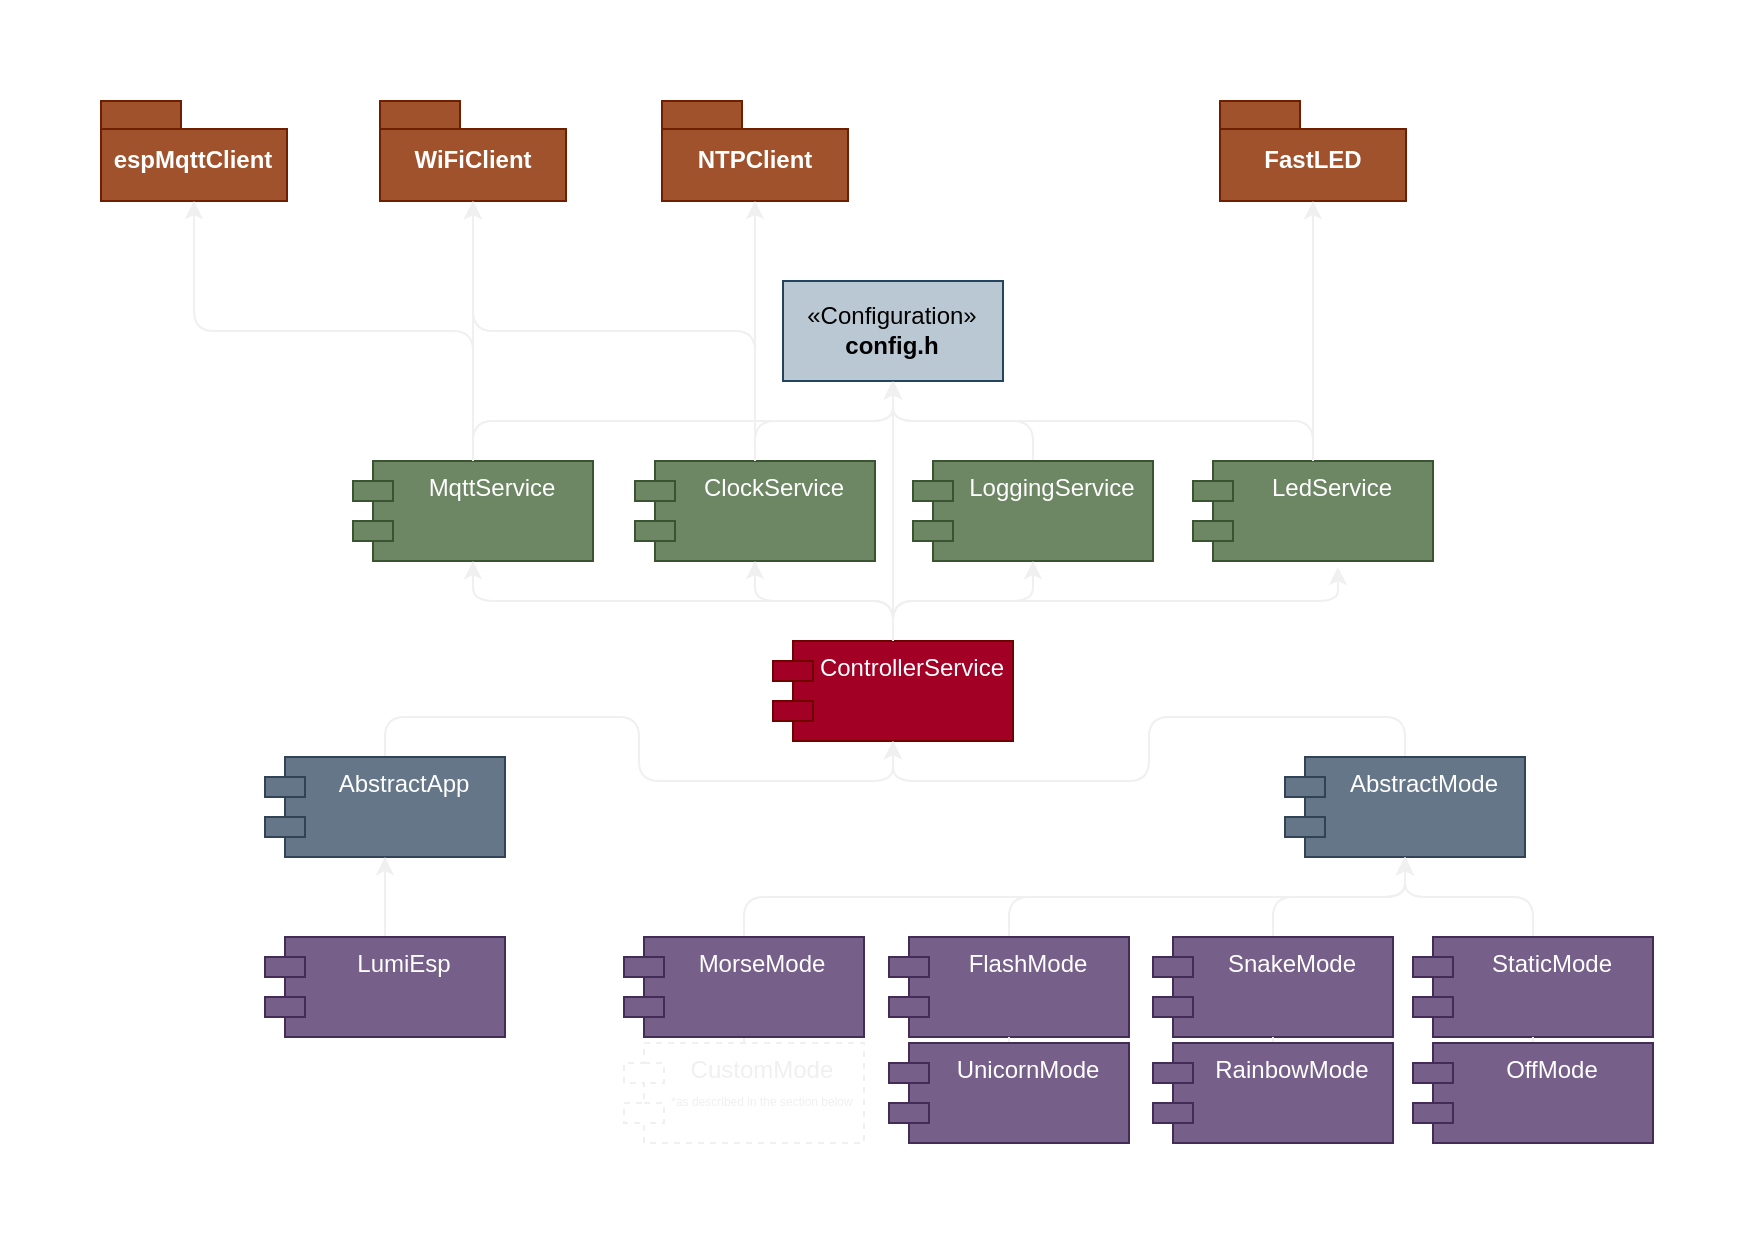

The diagram above was exported from draw.io. Its source (the exported page's mxGraphModel, read from the mxfile embedded in the PNG):
<mxGraphModel dx="683" dy="399" grid="1" gridSize="10" guides="1" tooltips="1" connect="1" arrows="1" fold="1" page="1" pageScale="1" pageWidth="827" pageHeight="583" math="0" shadow="0">
  <root>
    <mxCell id="NXHdnz_TH19PiPouynxO-0" />
    <mxCell id="NXHdnz_TH19PiPouynxO-1" parent="NXHdnz_TH19PiPouynxO-0" />
    <mxCell id="1w3i_42cOFCZzfp6BKsr-0" style="edgeStyle=orthogonalEdgeStyle;rounded=1;orthogonalLoop=1;jettySize=auto;html=1;exitX=0.5;exitY=0;exitDx=0;exitDy=0;entryX=0.5;entryY=1;entryDx=0;entryDy=0;curved=0;" parent="NXHdnz_TH19PiPouynxO-1" source="NXHdnz_TH19PiPouynxO-3" target="NXHdnz_TH19PiPouynxO-15" edge="1">
      <mxGeometry relative="1" as="geometry" />
    </mxCell>
    <mxCell id="NXHdnz_TH19PiPouynxO-3" value="MqttService" style="shape=module;align=left;spacingLeft=20;align=center;verticalAlign=top;whiteSpace=wrap;html=1;shadow=0;fillColor=#6d8764;fontColor=#ffffff;strokeColor=#3A5431;rounded=1;" parent="NXHdnz_TH19PiPouynxO-1" vertex="1">
      <mxGeometry x="151" y="211" width="120" height="50" as="geometry" />
    </mxCell>
    <mxCell id="1w3i_42cOFCZzfp6BKsr-1" style="edgeStyle=orthogonalEdgeStyle;rounded=1;orthogonalLoop=1;jettySize=auto;html=1;exitX=0.5;exitY=0;exitDx=0;exitDy=0;curved=0;" parent="NXHdnz_TH19PiPouynxO-1" source="NXHdnz_TH19PiPouynxO-5" target="NXHdnz_TH19PiPouynxO-15" edge="1">
      <mxGeometry relative="1" as="geometry" />
    </mxCell>
    <mxCell id="NXHdnz_TH19PiPouynxO-5" value="ClockService" style="shape=module;align=left;spacingLeft=20;align=center;verticalAlign=top;whiteSpace=wrap;html=1;shadow=0;fillColor=#6d8764;fontColor=#ffffff;strokeColor=#3A5431;rounded=1;" parent="NXHdnz_TH19PiPouynxO-1" vertex="1">
      <mxGeometry x="292" y="211" width="120" height="50" as="geometry" />
    </mxCell>
    <mxCell id="1w3i_42cOFCZzfp6BKsr-2" style="edgeStyle=orthogonalEdgeStyle;rounded=1;orthogonalLoop=1;jettySize=auto;html=1;exitX=0.5;exitY=0;exitDx=0;exitDy=0;entryX=0.5;entryY=1;entryDx=0;entryDy=0;curved=0;" parent="NXHdnz_TH19PiPouynxO-1" source="NXHdnz_TH19PiPouynxO-9" target="NXHdnz_TH19PiPouynxO-15" edge="1">
      <mxGeometry relative="1" as="geometry" />
    </mxCell>
    <mxCell id="NXHdnz_TH19PiPouynxO-9" value="LoggingService" style="shape=module;align=left;spacingLeft=20;align=center;verticalAlign=top;whiteSpace=wrap;html=1;shadow=0;fillColor=#6d8764;fontColor=#ffffff;strokeColor=#3A5431;rounded=1;" parent="NXHdnz_TH19PiPouynxO-1" vertex="1">
      <mxGeometry x="431" y="211" width="120" height="50" as="geometry" />
    </mxCell>
    <mxCell id="1w3i_42cOFCZzfp6BKsr-4" style="edgeStyle=orthogonalEdgeStyle;rounded=1;orthogonalLoop=1;jettySize=auto;html=1;exitX=0.5;exitY=0;exitDx=0;exitDy=0;entryX=0.5;entryY=1;entryDx=0;entryDy=0;curved=0;" parent="NXHdnz_TH19PiPouynxO-1" source="NXHdnz_TH19PiPouynxO-14" target="NXHdnz_TH19PiPouynxO-9" edge="1">
      <mxGeometry relative="1" as="geometry" />
    </mxCell>
    <mxCell id="1w3i_42cOFCZzfp6BKsr-6" style="edgeStyle=orthogonalEdgeStyle;rounded=1;orthogonalLoop=1;jettySize=auto;html=1;exitX=0.5;exitY=0;exitDx=0;exitDy=0;entryX=0.5;entryY=1;entryDx=0;entryDy=0;curved=0;" parent="NXHdnz_TH19PiPouynxO-1" source="NXHdnz_TH19PiPouynxO-14" target="NXHdnz_TH19PiPouynxO-5" edge="1">
      <mxGeometry relative="1" as="geometry" />
    </mxCell>
    <mxCell id="1w3i_42cOFCZzfp6BKsr-7" style="edgeStyle=orthogonalEdgeStyle;rounded=1;orthogonalLoop=1;jettySize=auto;html=1;exitX=0.5;exitY=0;exitDx=0;exitDy=0;curved=0;" parent="NXHdnz_TH19PiPouynxO-1" source="NXHdnz_TH19PiPouynxO-14" target="NXHdnz_TH19PiPouynxO-3" edge="1">
      <mxGeometry relative="1" as="geometry" />
    </mxCell>
    <mxCell id="ilxuFvTCXFQRCYBO_LZc-0" style="edgeStyle=orthogonalEdgeStyle;rounded=0;orthogonalLoop=1;jettySize=auto;html=1;exitX=0.5;exitY=0;exitDx=0;exitDy=0;entryX=0.5;entryY=1;entryDx=0;entryDy=0;" parent="NXHdnz_TH19PiPouynxO-1" source="NXHdnz_TH19PiPouynxO-14" target="NXHdnz_TH19PiPouynxO-15" edge="1">
      <mxGeometry relative="1" as="geometry" />
    </mxCell>
    <mxCell id="NXHdnz_TH19PiPouynxO-14" value="ControllerService" style="shape=module;align=left;spacingLeft=20;align=center;verticalAlign=top;whiteSpace=wrap;html=1;shadow=0;fillColor=#a20025;fontColor=#ffffff;strokeColor=#6F0000;rounded=1;" parent="NXHdnz_TH19PiPouynxO-1" vertex="1">
      <mxGeometry x="361" y="301" width="120" height="50" as="geometry" />
    </mxCell>
    <mxCell id="NXHdnz_TH19PiPouynxO-15" value="«Configuration»&lt;br&gt;&lt;b&gt;config.h&lt;/b&gt;" style="html=1;whiteSpace=wrap;shadow=0;fillColor=#bac8d3;strokeColor=#23445d;fontColor=#000000;rounded=0;" parent="NXHdnz_TH19PiPouynxO-1" vertex="1">
      <mxGeometry x="366" y="121" width="110" height="50" as="geometry" />
    </mxCell>
    <mxCell id="1w3i_42cOFCZzfp6BKsr-3" style="edgeStyle=orthogonalEdgeStyle;rounded=1;orthogonalLoop=1;jettySize=auto;html=1;exitX=0.5;exitY=0;exitDx=0;exitDy=0;entryX=0.5;entryY=1;entryDx=0;entryDy=0;curved=0;" parent="NXHdnz_TH19PiPouynxO-1" source="NXHdnz_TH19PiPouynxO-21" target="NXHdnz_TH19PiPouynxO-15" edge="1">
      <mxGeometry relative="1" as="geometry" />
    </mxCell>
    <mxCell id="NXHdnz_TH19PiPouynxO-21" value="LedService" style="shape=module;align=left;spacingLeft=20;align=center;verticalAlign=top;whiteSpace=wrap;html=1;shadow=0;fillColor=#6d8764;fontColor=#ffffff;strokeColor=#3A5431;rounded=1;" parent="NXHdnz_TH19PiPouynxO-1" vertex="1">
      <mxGeometry x="571" y="211" width="120" height="50" as="geometry" />
    </mxCell>
    <mxCell id="1w3i_42cOFCZzfp6BKsr-5" style="edgeStyle=orthogonalEdgeStyle;rounded=1;orthogonalLoop=1;jettySize=auto;html=1;exitX=0.5;exitY=0;exitDx=0;exitDy=0;entryX=0.604;entryY=1.061;entryDx=0;entryDy=0;entryPerimeter=0;curved=0;" parent="NXHdnz_TH19PiPouynxO-1" source="NXHdnz_TH19PiPouynxO-14" target="NXHdnz_TH19PiPouynxO-21" edge="1">
      <mxGeometry relative="1" as="geometry" />
    </mxCell>
    <mxCell id="1w3i_42cOFCZzfp6BKsr-20" style="edgeStyle=orthogonalEdgeStyle;rounded=1;orthogonalLoop=1;jettySize=auto;html=1;exitX=0.5;exitY=0;exitDx=0;exitDy=0;entryX=0.5;entryY=1;entryDx=0;entryDy=0;curved=0;" parent="NXHdnz_TH19PiPouynxO-1" source="1w3i_42cOFCZzfp6BKsr-10" target="NXHdnz_TH19PiPouynxO-14" edge="1">
      <mxGeometry relative="1" as="geometry" />
    </mxCell>
    <mxCell id="1w3i_42cOFCZzfp6BKsr-10" value="AbstractApp" style="shape=module;align=left;spacingLeft=20;align=center;verticalAlign=top;whiteSpace=wrap;html=1;shadow=0;rounded=1;fillColor=#647687;fontColor=#ffffff;strokeColor=#314354;" parent="NXHdnz_TH19PiPouynxO-1" vertex="1">
      <mxGeometry x="107" y="359" width="120" height="50" as="geometry" />
    </mxCell>
    <mxCell id="1w3i_42cOFCZzfp6BKsr-21" style="edgeStyle=orthogonalEdgeStyle;rounded=1;orthogonalLoop=1;jettySize=auto;html=1;exitX=0.5;exitY=0;exitDx=0;exitDy=0;entryX=0.5;entryY=1;entryDx=0;entryDy=0;curved=0;" parent="NXHdnz_TH19PiPouynxO-1" source="1w3i_42cOFCZzfp6BKsr-11" target="NXHdnz_TH19PiPouynxO-14" edge="1">
      <mxGeometry relative="1" as="geometry" />
    </mxCell>
    <mxCell id="1w3i_42cOFCZzfp6BKsr-11" value="AbstractMode" style="shape=module;align=left;spacingLeft=20;align=center;verticalAlign=top;whiteSpace=wrap;html=1;shadow=0;rounded=1;fillColor=#647687;fontColor=#ffffff;strokeColor=#314354;" parent="NXHdnz_TH19PiPouynxO-1" vertex="1">
      <mxGeometry x="617" y="359" width="120" height="50" as="geometry" />
    </mxCell>
    <mxCell id="1w3i_42cOFCZzfp6BKsr-22" style="edgeStyle=orthogonalEdgeStyle;rounded=1;orthogonalLoop=1;jettySize=auto;html=1;exitX=0.5;exitY=0;exitDx=0;exitDy=0;entryX=0.5;entryY=1;entryDx=0;entryDy=0;" parent="NXHdnz_TH19PiPouynxO-1" source="1w3i_42cOFCZzfp6BKsr-13" target="1w3i_42cOFCZzfp6BKsr-11" edge="1">
      <mxGeometry relative="1" as="geometry" />
    </mxCell>
    <mxCell id="1w3i_42cOFCZzfp6BKsr-13" value="SnakeMode" style="shape=module;align=left;spacingLeft=20;align=center;verticalAlign=top;whiteSpace=wrap;html=1;shadow=0;fillColor=#76608a;fontColor=#ffffff;strokeColor=#432D57;rounded=1;" parent="NXHdnz_TH19PiPouynxO-1" vertex="1">
      <mxGeometry x="551" y="449" width="120" height="50" as="geometry" />
    </mxCell>
    <mxCell id="1w3i_42cOFCZzfp6BKsr-27" style="edgeStyle=orthogonalEdgeStyle;rounded=0;orthogonalLoop=1;jettySize=auto;html=1;exitX=0.5;exitY=0;exitDx=0;exitDy=0;entryX=0.5;entryY=1;entryDx=0;entryDy=0;" parent="NXHdnz_TH19PiPouynxO-1" source="1w3i_42cOFCZzfp6BKsr-14" target="1w3i_42cOFCZzfp6BKsr-10" edge="1">
      <mxGeometry relative="1" as="geometry" />
    </mxCell>
    <mxCell id="1w3i_42cOFCZzfp6BKsr-14" value="LumiEsp" style="shape=module;align=left;spacingLeft=20;align=center;verticalAlign=top;whiteSpace=wrap;html=1;shadow=0;rounded=1;fillColor=#76608a;fontColor=#ffffff;strokeColor=#432D57;" parent="NXHdnz_TH19PiPouynxO-1" vertex="1">
      <mxGeometry x="107" y="449" width="120" height="50" as="geometry" />
    </mxCell>
    <mxCell id="1w3i_42cOFCZzfp6BKsr-23" style="edgeStyle=orthogonalEdgeStyle;rounded=1;orthogonalLoop=1;jettySize=auto;html=1;exitX=0.5;exitY=0;exitDx=0;exitDy=0;entryX=0.5;entryY=1;entryDx=0;entryDy=0;" parent="NXHdnz_TH19PiPouynxO-1" source="1w3i_42cOFCZzfp6BKsr-15" target="1w3i_42cOFCZzfp6BKsr-11" edge="1">
      <mxGeometry relative="1" as="geometry" />
    </mxCell>
    <mxCell id="1w3i_42cOFCZzfp6BKsr-15" value="StaticMode" style="shape=module;align=left;spacingLeft=20;align=center;verticalAlign=top;whiteSpace=wrap;html=1;shadow=0;fillColor=#76608a;fontColor=#ffffff;strokeColor=#432D57;rounded=1;" parent="NXHdnz_TH19PiPouynxO-1" vertex="1">
      <mxGeometry x="681" y="449" width="120" height="50" as="geometry" />
    </mxCell>
    <mxCell id="qxyuuNjYpHWIuHTDCHsc-2" style="edgeStyle=orthogonalEdgeStyle;rounded=1;orthogonalLoop=1;jettySize=auto;html=1;exitX=0.5;exitY=0;exitDx=0;exitDy=0;entryX=0.5;entryY=1;entryDx=0;entryDy=0;curved=0;" parent="NXHdnz_TH19PiPouynxO-1" source="qxyuuNjYpHWIuHTDCHsc-0" target="1w3i_42cOFCZzfp6BKsr-11" edge="1">
      <mxGeometry relative="1" as="geometry" />
    </mxCell>
    <mxCell id="qxyuuNjYpHWIuHTDCHsc-0" value="FlashMode" style="shape=module;align=left;spacingLeft=20;align=center;verticalAlign=top;whiteSpace=wrap;html=1;shadow=0;fillColor=#76608a;fontColor=#ffffff;strokeColor=#432D57;rounded=1;" parent="NXHdnz_TH19PiPouynxO-1" vertex="1">
      <mxGeometry x="419" y="449" width="120" height="50" as="geometry" />
    </mxCell>
    <mxCell id="qxyuuNjYpHWIuHTDCHsc-5" style="rounded=0;orthogonalLoop=1;jettySize=auto;html=1;exitX=0.5;exitY=0;exitDx=0;exitDy=0;endArrow=none;endFill=0;" parent="NXHdnz_TH19PiPouynxO-1" source="qxyuuNjYpHWIuHTDCHsc-1" target="1w3i_42cOFCZzfp6BKsr-13" edge="1">
      <mxGeometry relative="1" as="geometry" />
    </mxCell>
    <mxCell id="qxyuuNjYpHWIuHTDCHsc-1" value="RainbowMode" style="shape=module;align=left;spacingLeft=20;align=center;verticalAlign=top;whiteSpace=wrap;html=1;shadow=0;fillColor=#76608a;fontColor=#ffffff;strokeColor=#432D57;rounded=1;" parent="NXHdnz_TH19PiPouynxO-1" vertex="1">
      <mxGeometry x="551" y="502" width="120" height="50" as="geometry" />
    </mxCell>
    <mxCell id="qxyuuNjYpHWIuHTDCHsc-6" style="rounded=0;orthogonalLoop=1;jettySize=auto;html=1;exitX=0.5;exitY=0;exitDx=0;exitDy=0;endArrow=none;endFill=0;" parent="NXHdnz_TH19PiPouynxO-1" source="qxyuuNjYpHWIuHTDCHsc-4" target="1w3i_42cOFCZzfp6BKsr-15" edge="1">
      <mxGeometry relative="1" as="geometry" />
    </mxCell>
    <mxCell id="qxyuuNjYpHWIuHTDCHsc-4" value="OffMode" style="shape=module;align=left;spacingLeft=20;align=center;verticalAlign=top;whiteSpace=wrap;html=1;shadow=0;fillColor=#76608a;fontColor=#ffffff;strokeColor=#432D57;rounded=1;" parent="NXHdnz_TH19PiPouynxO-1" vertex="1">
      <mxGeometry x="681" y="502" width="120" height="50" as="geometry" />
    </mxCell>
    <mxCell id="qxyuuNjYpHWIuHTDCHsc-9" style="edgeStyle=orthogonalEdgeStyle;rounded=0;orthogonalLoop=1;jettySize=auto;html=1;exitX=0.5;exitY=0;exitDx=0;exitDy=0;entryX=0.5;entryY=1;entryDx=0;entryDy=0;endArrow=none;endFill=0;" parent="NXHdnz_TH19PiPouynxO-1" source="qxyuuNjYpHWIuHTDCHsc-8" target="qxyuuNjYpHWIuHTDCHsc-0" edge="1">
      <mxGeometry relative="1" as="geometry" />
    </mxCell>
    <mxCell id="qxyuuNjYpHWIuHTDCHsc-8" value="UnicornMode" style="shape=module;align=left;spacingLeft=20;align=center;verticalAlign=top;whiteSpace=wrap;html=1;shadow=0;fillColor=#76608a;fontColor=#ffffff;strokeColor=#432D57;rounded=1;" parent="NXHdnz_TH19PiPouynxO-1" vertex="1">
      <mxGeometry x="419" y="502" width="120" height="50" as="geometry" />
    </mxCell>
    <mxCell id="qxyuuNjYpHWIuHTDCHsc-10" value="&lt;span style=&quot;color: rgb(255, 255, 255);&quot;&gt;espMqttClient&lt;/span&gt;" style="shape=folder;fontStyle=1;spacingTop=10;tabWidth=40;tabHeight=14;tabPosition=left;html=1;whiteSpace=wrap;fillColor=#a0522d;fontColor=#ffffff;strokeColor=#6D1F00;" parent="NXHdnz_TH19PiPouynxO-1" vertex="1">
      <mxGeometry x="25" y="31" width="93" height="50" as="geometry" />
    </mxCell>
    <mxCell id="qxyuuNjYpHWIuHTDCHsc-11" value="&lt;span style=&quot;color: rgb(255, 255, 255);&quot;&gt;WiFiClient&lt;/span&gt;" style="shape=folder;fontStyle=1;spacingTop=10;tabWidth=40;tabHeight=14;tabPosition=left;html=1;whiteSpace=wrap;fillColor=#a0522d;fontColor=#ffffff;strokeColor=#6D1F00;" parent="NXHdnz_TH19PiPouynxO-1" vertex="1">
      <mxGeometry x="164.5" y="31" width="93" height="50" as="geometry" />
    </mxCell>
    <mxCell id="qxyuuNjYpHWIuHTDCHsc-12" value="&lt;span style=&quot;color: rgb(255, 255, 255);&quot;&gt;NTPClient&lt;/span&gt;" style="shape=folder;fontStyle=1;spacingTop=10;tabWidth=40;tabHeight=14;tabPosition=left;html=1;whiteSpace=wrap;fillColor=#a0522d;fontColor=#ffffff;strokeColor=#6D1F00;" parent="NXHdnz_TH19PiPouynxO-1" vertex="1">
      <mxGeometry x="305.5" y="31" width="93" height="50" as="geometry" />
    </mxCell>
    <mxCell id="qxyuuNjYpHWIuHTDCHsc-13" value="&lt;span style=&quot;color: rgb(255, 255, 255);&quot;&gt;FastLED&lt;/span&gt;" style="shape=folder;fontStyle=1;spacingTop=10;tabWidth=40;tabHeight=14;tabPosition=left;html=1;whiteSpace=wrap;fillColor=#a0522d;fontColor=#ffffff;strokeColor=#6D1F00;" parent="NXHdnz_TH19PiPouynxO-1" vertex="1">
      <mxGeometry x="584.5" y="31" width="93" height="50" as="geometry" />
    </mxCell>
    <mxCell id="qxyuuNjYpHWIuHTDCHsc-14" style="edgeStyle=orthogonalEdgeStyle;rounded=1;orthogonalLoop=1;jettySize=auto;html=1;exitX=0.5;exitY=0;exitDx=0;exitDy=0;entryX=0.5;entryY=1;entryDx=0;entryDy=0;entryPerimeter=0;curved=0;" parent="NXHdnz_TH19PiPouynxO-1" source="NXHdnz_TH19PiPouynxO-3" target="qxyuuNjYpHWIuHTDCHsc-10" edge="1">
      <mxGeometry relative="1" as="geometry" />
    </mxCell>
    <mxCell id="qxyuuNjYpHWIuHTDCHsc-15" style="edgeStyle=orthogonalEdgeStyle;rounded=0;orthogonalLoop=1;jettySize=auto;html=1;exitX=0.5;exitY=0;exitDx=0;exitDy=0;entryX=0.5;entryY=1;entryDx=0;entryDy=0;entryPerimeter=0;" parent="NXHdnz_TH19PiPouynxO-1" source="NXHdnz_TH19PiPouynxO-3" target="qxyuuNjYpHWIuHTDCHsc-11" edge="1">
      <mxGeometry relative="1" as="geometry" />
    </mxCell>
    <mxCell id="qxyuuNjYpHWIuHTDCHsc-16" style="edgeStyle=orthogonalEdgeStyle;rounded=1;orthogonalLoop=1;jettySize=auto;html=1;exitX=0.5;exitY=0;exitDx=0;exitDy=0;entryX=0.5;entryY=1;entryDx=0;entryDy=0;entryPerimeter=0;curved=0;" parent="NXHdnz_TH19PiPouynxO-1" source="NXHdnz_TH19PiPouynxO-5" target="qxyuuNjYpHWIuHTDCHsc-11" edge="1">
      <mxGeometry relative="1" as="geometry" />
    </mxCell>
    <mxCell id="qxyuuNjYpHWIuHTDCHsc-17" style="edgeStyle=orthogonalEdgeStyle;rounded=1;orthogonalLoop=1;jettySize=auto;html=1;exitX=0.5;exitY=0;exitDx=0;exitDy=0;entryX=0.5;entryY=1;entryDx=0;entryDy=0;entryPerimeter=0;curved=0;" parent="NXHdnz_TH19PiPouynxO-1" source="NXHdnz_TH19PiPouynxO-5" target="qxyuuNjYpHWIuHTDCHsc-12" edge="1">
      <mxGeometry relative="1" as="geometry" />
    </mxCell>
    <mxCell id="qxyuuNjYpHWIuHTDCHsc-18" style="edgeStyle=orthogonalEdgeStyle;rounded=1;orthogonalLoop=1;jettySize=auto;html=1;exitX=0.5;exitY=0;exitDx=0;exitDy=0;entryX=0.5;entryY=1;entryDx=0;entryDy=0;entryPerimeter=0;curved=0;" parent="NXHdnz_TH19PiPouynxO-1" source="NXHdnz_TH19PiPouynxO-21" target="qxyuuNjYpHWIuHTDCHsc-13" edge="1">
      <mxGeometry relative="1" as="geometry" />
    </mxCell>
    <mxCell id="QR6UMms2E7VX5Z9p1CtO-1" style="edgeStyle=orthogonalEdgeStyle;rounded=1;orthogonalLoop=1;jettySize=auto;html=1;exitX=0.5;exitY=0;exitDx=0;exitDy=0;entryX=0.5;entryY=1;entryDx=0;entryDy=0;curved=0;" parent="NXHdnz_TH19PiPouynxO-1" source="kZ3VLSXa5q91aSJknOow-1" target="1w3i_42cOFCZzfp6BKsr-11" edge="1">
      <mxGeometry relative="1" as="geometry" />
    </mxCell>
    <mxCell id="QR6UMms2E7VX5Z9p1CtO-0" value="CustomMode&lt;br&gt;&lt;div&gt;&lt;font style=&quot;font-size: 6px;&quot;&gt;*as described in the section below&lt;/font&gt;&lt;/div&gt;" style="shape=module;align=left;spacingLeft=20;align=center;verticalAlign=top;whiteSpace=wrap;html=1;shadow=0;rounded=1;dashed=1;fillColor=none;" parent="NXHdnz_TH19PiPouynxO-1" vertex="1">
      <mxGeometry x="286.5" y="502" width="120" height="50" as="geometry" />
    </mxCell>
    <mxCell id="kZ3VLSXa5q91aSJknOow-2" value="" style="rounded=1;orthogonalLoop=1;jettySize=auto;html=1;exitX=0.5;exitY=0;exitDx=0;exitDy=0;entryX=0.5;entryY=1;entryDx=0;entryDy=0;endArrow=none;endFill=0;" edge="1" parent="NXHdnz_TH19PiPouynxO-1" source="QR6UMms2E7VX5Z9p1CtO-0" target="kZ3VLSXa5q91aSJknOow-1">
      <mxGeometry relative="1" as="geometry">
        <mxPoint x="346" y="502" as="sourcePoint" />
        <mxPoint x="677" y="409" as="targetPoint" />
      </mxGeometry>
    </mxCell>
    <mxCell id="kZ3VLSXa5q91aSJknOow-1" value="MorseMode" style="shape=module;align=left;spacingLeft=20;align=center;verticalAlign=top;whiteSpace=wrap;html=1;shadow=0;fillColor=#76608a;fontColor=#ffffff;strokeColor=#432D57;rounded=1;" vertex="1" parent="NXHdnz_TH19PiPouynxO-1">
      <mxGeometry x="286.5" y="449" width="120" height="50" as="geometry" />
    </mxCell>
  </root>
</mxGraphModel>